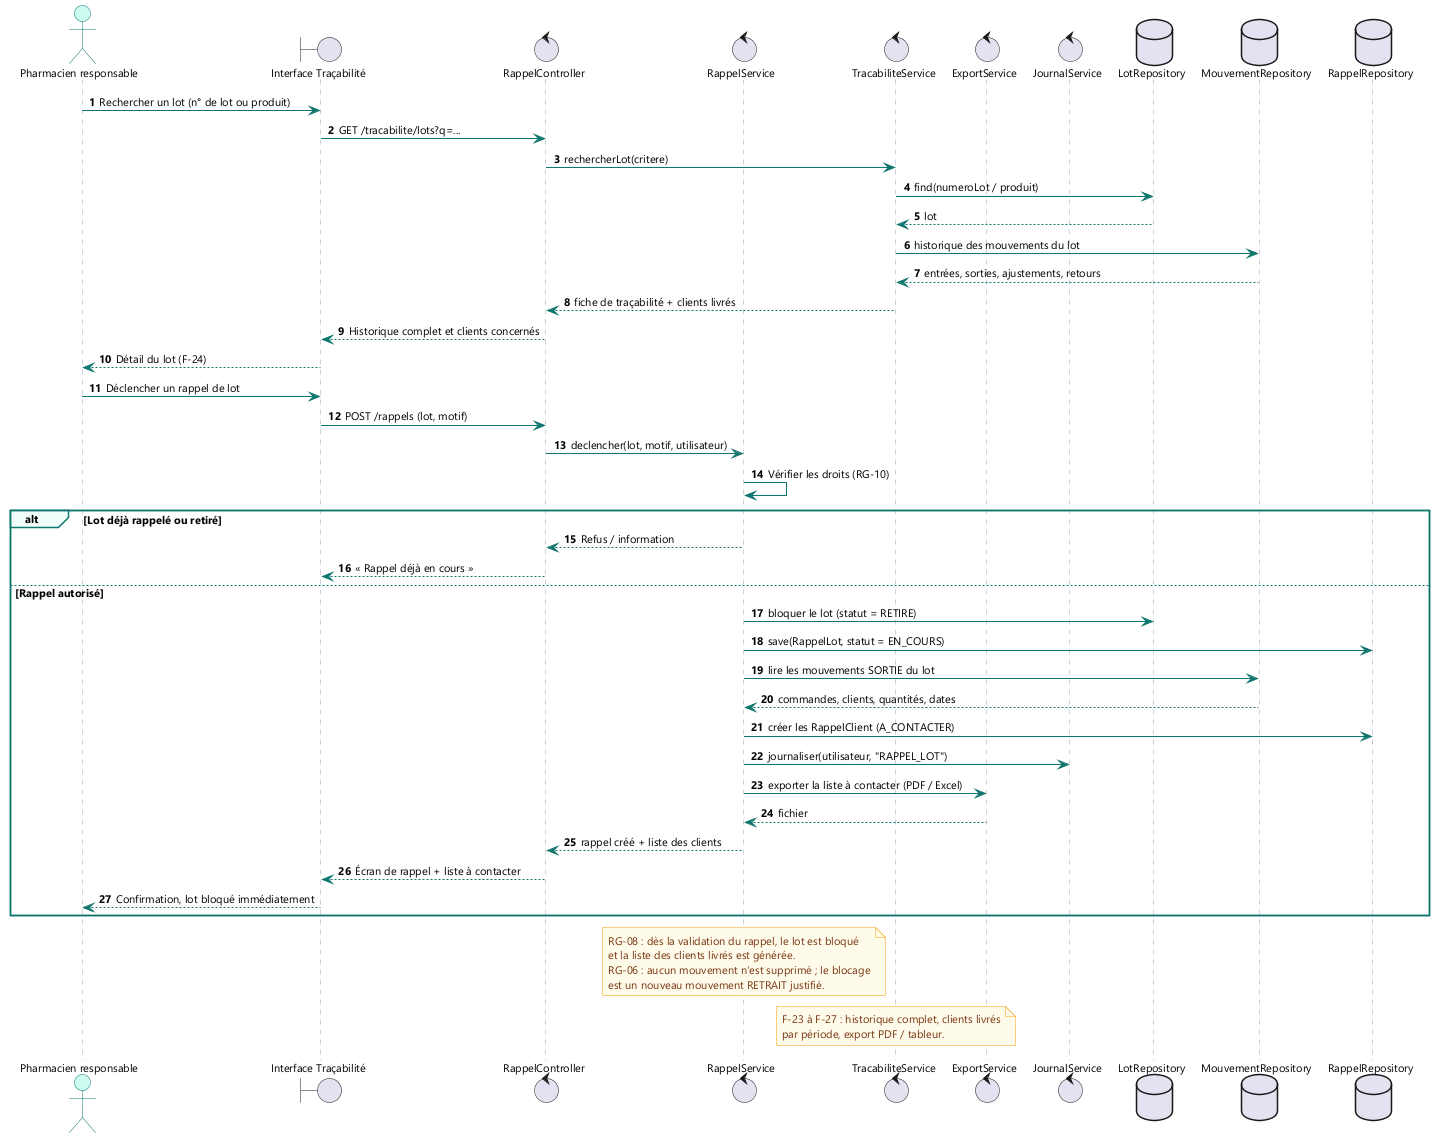

The diagram above was rendered by PlantUML. Its source (embedded in the PNG):
@startuml 06_sequence_rappel_lot
' DPCI - Atelier GL n19 - Séquence : traçabilité et rappel de lot
autonumber
skinparam shadowing false
skinparam backgroundColor #FFFFFF
skinparam defaultFontName "Segoe UI"
skinparam defaultFontSize 11
skinparam sequence {
  ArrowColor #0F766E
  ActorBorderColor #0F766E
  ActorBackgroundColor #CCFBF1
  LifeLineBorderColor #94A3B8
  LifeLineBackgroundColor #F8FAFC
  ParticipantBorderColor #0F766E
  ParticipantBackgroundColor #F0FDFA
  GroupBorderColor #0F766E
  GroupBackgroundColor #F0FDFA
}
skinparam note {
  BackgroundColor #FFFBEB
  BorderColor #F59E0B
  FontColor #78350F
}

actor "Pharmacien responsable" as PH
boundary "Interface Traçabilité" as UI
control "RappelController" as RC
control "RappelService" as RS
control "TracabiliteService" as TS
control "ExportService" as ES
control "JournalService" as JS
database "LotRepository" as LR
database "MouvementRepository" as MR
database "RappelRepository" as RR

PH -> UI : Rechercher un lot (n° de lot ou produit)
UI -> RC : GET /tracabilite/lots?q=...
RC -> TS : rechercherLot(critere)
TS -> LR : find(numeroLot / produit)
LR --> TS : lot
TS -> MR : historique des mouvements du lot
MR --> TS : entrées, sorties, ajustements, retours
TS --> RC : fiche de traçabilité + clients livrés
RC --> UI : Historique complet et clients concernés
UI --> PH : Détail du lot (F-24)

PH -> UI : Déclencher un rappel de lot
UI -> RC : POST /rappels (lot, motif)
RC -> RS : declencher(lot, motif, utilisateur)
RS -> RS : Vérifier les droits (RG-10)
alt Lot déjà rappelé ou retiré
  RS --> RC : Refus / information
  RC --> UI : « Rappel déjà en cours »
else Rappel autorisé
  RS -> LR : bloquer le lot (statut = RETIRE)
  RS -> RR : save(RappelLot, statut = EN_COURS)
  RS -> MR : lire les mouvements SORTIE du lot
  MR --> RS : commandes, clients, quantités, dates
  RS -> RR : créer les RappelClient (A_CONTACTER)
  RS -> JS : journaliser(utilisateur, "RAPPEL_LOT")
  RS -> ES : exporter la liste à contacter (PDF / Excel)
  ES --> RS : fichier
  RS --> RC : rappel créé + liste des clients
  RC --> UI : Écran de rappel + liste à contacter
  UI --> PH : Confirmation, lot bloqué immédiatement
end

note over RS
  RG-08 : dès la validation du rappel, le lot est bloqué
  et la liste des clients livrés est générée.
  RG-06 : aucun mouvement n'est supprimé ; le blocage
  est un nouveau mouvement RETRAIT justifié.
end note

note over TS
  F-23 à F-27 : historique complet, clients livrés
  par période, export PDF / tableur.
end note

@enduml